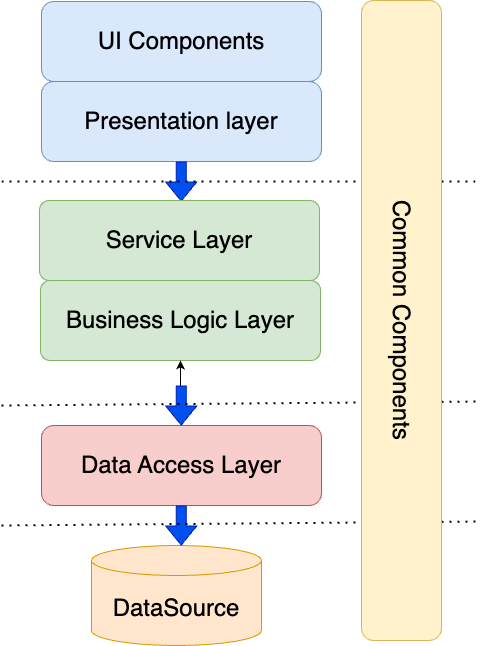

The diagram above was exported from draw.io. Its source (the exported page's mxGraphModel, read from the mxfile embedded in the PNG):
<mxGraphModel dx="1114" dy="999" grid="1" gridSize="10" guides="1" tooltips="1" connect="1" arrows="1" fold="1" page="1" pageScale="1" pageWidth="850" pageHeight="1100" math="0" shadow="0">
  <root>
    <mxCell id="0" />
    <mxCell id="1" parent="0" />
    <mxCell id="wXh2wDB-tIcsT9ALf8x6-1" value="&lt;font style=&quot;font-size: 24px;&quot;&gt;Presentation layer&lt;/font&gt;" style="rounded=1;whiteSpace=wrap;html=1;fillColor=#dae8fc;strokeColor=#6c8ebf;" parent="1" vertex="1">
      <mxGeometry x="200" y="200" width="280" height="80" as="geometry" />
    </mxCell>
    <mxCell id="wXh2wDB-tIcsT9ALf8x6-6" value="" style="edgeStyle=orthogonalEdgeStyle;rounded=0;orthogonalLoop=1;jettySize=auto;html=1;" parent="1" source="wXh2wDB-tIcsT9ALf8x6-2" target="wXh2wDB-tIcsT9ALf8x6-1" edge="1">
      <mxGeometry relative="1" as="geometry" />
    </mxCell>
    <mxCell id="wXh2wDB-tIcsT9ALf8x6-2" value="&lt;font style=&quot;font-size: 24px;&quot;&gt;Business Logic Layer&lt;/font&gt;" style="rounded=1;whiteSpace=wrap;html=1;fillColor=#d5e8d4;strokeColor=#82b366;arcSize=12;" parent="1" vertex="1">
      <mxGeometry x="199" y="399" width="280" height="80" as="geometry" />
    </mxCell>
    <mxCell id="wXh2wDB-tIcsT9ALf8x6-9" value="" style="edgeStyle=orthogonalEdgeStyle;rounded=0;orthogonalLoop=1;jettySize=auto;html=1;" parent="1" source="wXh2wDB-tIcsT9ALf8x6-3" target="wXh2wDB-tIcsT9ALf8x6-2" edge="1">
      <mxGeometry relative="1" as="geometry" />
    </mxCell>
    <mxCell id="wXh2wDB-tIcsT9ALf8x6-3" value="&lt;font style=&quot;font-size: 24px;&quot;&gt;Data Access Layer&lt;/font&gt;" style="rounded=1;whiteSpace=wrap;html=1;fillColor=#f8cecc;strokeColor=#b85450;" parent="1" vertex="1">
      <mxGeometry x="200" y="544" width="280" height="80" as="geometry" />
    </mxCell>
    <mxCell id="wXh2wDB-tIcsT9ALf8x6-4" value="" style="shape=flexArrow;endArrow=classic;html=1;rounded=0;fillColor=#0050ef;strokeColor=#001DBC;" parent="1" edge="1">
      <mxGeometry width="50" height="50" relative="1" as="geometry">
        <mxPoint x="339.71" y="280" as="sourcePoint" />
        <mxPoint x="339.71" y="320" as="targetPoint" />
      </mxGeometry>
    </mxCell>
    <mxCell id="wXh2wDB-tIcsT9ALf8x6-7" value="" style="shape=flexArrow;endArrow=classic;html=1;rounded=0;fillColor=#0050ef;strokeColor=#001DBC;" parent="1" edge="1">
      <mxGeometry width="50" height="50" relative="1" as="geometry">
        <mxPoint x="339.71" y="504" as="sourcePoint" />
        <mxPoint x="339.71" y="544" as="targetPoint" />
      </mxGeometry>
    </mxCell>
    <mxCell id="wXh2wDB-tIcsT9ALf8x6-8" value="&lt;font style=&quot;font-size: 24px;&quot;&gt;DataSource&lt;/font&gt;" style="shape=cylinder3;whiteSpace=wrap;html=1;boundedLbl=1;backgroundOutline=1;size=15;fillColor=#ffe6cc;strokeColor=#d79b00;" parent="1" vertex="1">
      <mxGeometry x="250" y="664" width="170" height="100" as="geometry" />
    </mxCell>
    <mxCell id="wXh2wDB-tIcsT9ALf8x6-10" value="" style="shape=flexArrow;endArrow=classic;html=1;rounded=0;fillColor=#0050ef;strokeColor=#001DBC;" parent="1" edge="1">
      <mxGeometry width="50" height="50" relative="1" as="geometry">
        <mxPoint x="339.71" y="624" as="sourcePoint" />
        <mxPoint x="339.71" y="664" as="targetPoint" />
      </mxGeometry>
    </mxCell>
    <mxCell id="wXh2wDB-tIcsT9ALf8x6-11" value="" style="endArrow=none;dashed=1;html=1;dashPattern=1 3;strokeWidth=2;rounded=0;" parent="1" edge="1">
      <mxGeometry width="50" height="50" relative="1" as="geometry">
        <mxPoint x="160" y="644" as="sourcePoint" />
        <mxPoint x="640" y="640" as="targetPoint" />
      </mxGeometry>
    </mxCell>
    <mxCell id="wXh2wDB-tIcsT9ALf8x6-12" value="" style="endArrow=none;dashed=1;html=1;dashPattern=1 3;strokeWidth=2;rounded=0;" parent="1" edge="1">
      <mxGeometry width="50" height="50" relative="1" as="geometry">
        <mxPoint x="160" y="524" as="sourcePoint" />
        <mxPoint x="640" y="520" as="targetPoint" />
      </mxGeometry>
    </mxCell>
    <mxCell id="wXh2wDB-tIcsT9ALf8x6-13" value="" style="endArrow=none;dashed=1;html=1;dashPattern=1 3;strokeWidth=2;rounded=0;" parent="1" edge="1">
      <mxGeometry width="50" height="50" relative="1" as="geometry">
        <mxPoint x="160" y="300" as="sourcePoint" />
        <mxPoint x="640" y="300" as="targetPoint" />
      </mxGeometry>
    </mxCell>
    <mxCell id="AccMnRwWz7wFQDYhGzBD-1" value="&lt;span style=&quot;font-size: 24px;&quot;&gt;UI Components&lt;/span&gt;" style="rounded=1;whiteSpace=wrap;html=1;fillColor=#dae8fc;strokeColor=#6c8ebf;" vertex="1" parent="1">
      <mxGeometry x="200" y="120" width="280" height="80" as="geometry" />
    </mxCell>
    <mxCell id="AccMnRwWz7wFQDYhGzBD-2" value="&lt;font style=&quot;font-size: 24px;&quot;&gt;Service Layer&lt;/font&gt;" style="rounded=1;whiteSpace=wrap;html=1;fillColor=#d5e8d4;strokeColor=#82b366;arcSize=12;" vertex="1" parent="1">
      <mxGeometry x="198" y="319" width="280" height="80" as="geometry" />
    </mxCell>
    <mxCell id="AccMnRwWz7wFQDYhGzBD-7" value="&lt;font style=&quot;font-size: 24px;&quot;&gt;Common Components&lt;/font&gt;" style="rounded=1;whiteSpace=wrap;html=1;rotation=90;fillColor=#fff2cc;strokeColor=#d6b656;" vertex="1" parent="1">
      <mxGeometry x="240" y="399" width="640" height="80" as="geometry" />
    </mxCell>
  </root>
</mxGraphModel>